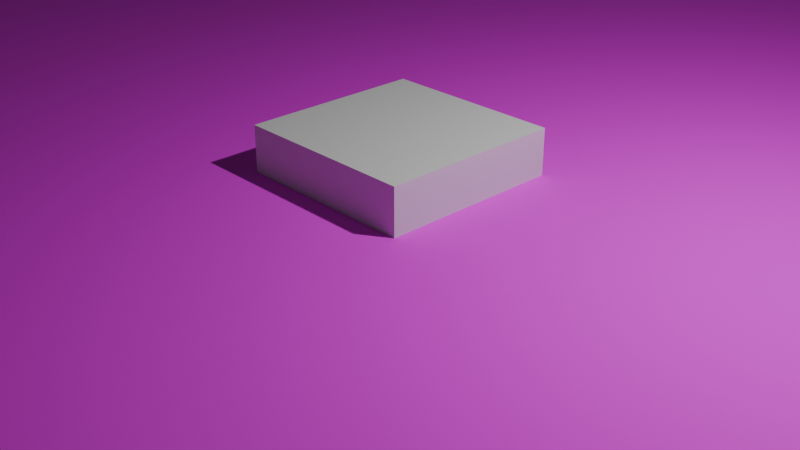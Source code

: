 # Source: grass.blend  (saved by Blender 5.1.30; exported with 4.5.12 LTS)
import bpy
from mathutils import Matrix  # noqa: F401  (used for matrix-valued properties, if any)

bpy.ops.wm.read_factory_settings(use_empty=True)
scene = bpy.context.scene
scene.name = 'Scene'

# ---- collections
col_collection = bpy.data.collections.new('Collection'); scene.collection.children.link(col_collection)

# ---- images (referenced by path relative to the original .blend; pixels are not part of the script)
import os
ASSET_DIR = os.environ.get("B2B_ASSET_DIR", "")  # directory of the original .blend (textures are referenced by path, not embedded)
HERE = os.path.dirname(os.path.abspath(__file__))  # packed textures are extracted next to this script under _unpacked/

def load_image(name, relpath, width, height, colorspace="sRGB"):
    """Load a texture the original file referenced (path relative to the .blend, or extracted next to this script)."""
    p = next((c for c in (os.path.join(HERE, relpath), os.path.join(ASSET_DIR, relpath)) if relpath and os.path.exists(c)), "")
    if p:
        img = bpy.data.images.load(p, check_existing=True)
        img.name = name
    else:  # same state as the original file: an image datablock whose file is absent (Cycles renders it pink)
        img = bpy.data.images.new(name, width, height)
        img.source = "FILE"
        img.filepath = "//" + (relpath or name)
    img.colorspace_settings.name = colorspace
    return img
img_grass_png = load_image('grass.png', 'grass.png', 1024, 1024, 'sRGB')

# ---- materials (node trees are filled in below, after node groups)
mat_material = bpy.data.materials.new('Material')
mat_material.alpha_threshold = 0.0
mat_material.use_backface_culling_lightprobe_volume = False
mat_material.roughness = 0.5
mat_material.line_color = (0.0, 0.0, 0.0, 1.0)
mat_grassmaterial = bpy.data.materials.new('GrassMaterial')

# ---- material node trees
mat_material.use_nodes = True; mat_material.node_tree.nodes.clear()
_N = mat_material.node_tree.nodes; _L = mat_material.node_tree.links
n0 = _N.new('ShaderNodeOutputMaterial'); n0.name = 'Material Output'; n0.location = (200, 100)
n1 = _N.new('ShaderNodeBsdfPrincipled'); n1.name = 'Principled BSDF'; n1.location = (-200, 100)
_L.new(n1.outputs[0], n0.inputs[0])
n0.is_active_output = True
mat_grassmaterial.use_nodes = True; mat_grassmaterial.node_tree.nodes.clear()
_N = mat_grassmaterial.node_tree.nodes; _L = mat_grassmaterial.node_tree.links
n0 = _N.new('ShaderNodeTexCoord'); n0.name = 'Texture Coordinate'; n0.location = (-500, 0)
n1 = _N.new('ShaderNodeTexImage'); n1.name = 'Image Texture'; n1.location = (-250, 0)
n1.image = img_grass_png
n2 = _N.new('ShaderNodeBsdfPrincipled'); n2.name = 'Principled BSDF'; n2.location = (50, 0)
n2.inputs[2].default_value = 0.9
n3 = _N.new('ShaderNodeOutputMaterial'); n3.name = 'Material Output'; n3.location = (350, 0)
_L.new(n0.outputs[2], n1.inputs[0])
_L.new(n1.outputs[0], n2.inputs[0])
_L.new(n2.outputs[0], n3.inputs[0])
n3.is_active_output = True

# ---- world
world_world = bpy.data.worlds.new('World'); scene.world = world_world
world_world.use_nodes = True; world_world.node_tree.nodes.clear()
_N = world_world.node_tree.nodes; _L = world_world.node_tree.links
n0 = _N.new('ShaderNodeOutputWorld'); n0.name = 'World Output'; n0.location = (200, 100)
n1 = _N.new('ShaderNodeBackground'); n1.name = 'Background'; n1.location = (-200, 100)
n1.inputs[0].default_value = (0.05088, 0.05088, 0.05088, 1.0)
_L.new(n1.outputs[0], n0.inputs[0])
n0.is_active_output = True
world_world.color = (0.05088, 0.05088, 0.05088)
world_world.sun_shadow_jitter_overblur = 0.0

# ---- cameras
cam_camera = bpy.data.cameras.new('Camera')
cam_camera.clip_end = 100.0
cam_camera.ortho_scale = 7.314

# ---- lights
light_light = bpy.data.lights.new('Light', 'POINT')
light_light.energy = 1000.0
light_light.shadow_soft_size = 0.1

# ---- meshes
me_cube = bpy.data.meshes.new('Cube')
me_cube.from_pydata([(1.0, 1.0, 1.0), (1.0, 1.0, -1.0), (1.0, -1.0, 1.0), (1.0, -1.0, -1.0), (-1.0, 1.0, 1.0), (-1.0, 1.0, -1.0), (-1.0, -1.0, 1.0), (-1.0, -1.0, -1.0)], [], [(0, 4, 6, 2), (3, 2, 6, 7), (7, 6, 4, 5), (5, 1, 3, 7), (1, 0, 2, 3), (5, 4, 0, 1)])
_uv = me_cube.uv_layers.new(name='UVMap')
_uv.uv.foreach_set('vector', [0.625, 0.5, 0.875, 0.5, 0.875, 0.75, 0.625, 0.75, 0.375, 0.75, 0.625, 0.75, 0.625, 1.0, 0.375, 1.0, 0.375, 0.0, 0.625, 0.0, 0.625, 0.25, 0.375, 0.25, 0.125, 0.5, 0.375, 0.5, 0.375, 0.75, 0.125, 0.75, 0.375, 0.5, 0.625, 0.5, 0.625, 0.75, 0.375, 0.75, 0.375, 0.25, 0.625, 0.25, 0.625, 0.5, 0.375, 0.5])
me_cube.materials.append(mat_material)
me_cube.use_mirror_vertex_groups = False
me_cube.update()
me_cube_001 = bpy.data.meshes.new('Cube.001')
me_cube_001.from_pydata([(-60.0, -30.0, -0.5), (-60.0, -30.0, 0.5), (-60.0, 30.0, -0.5), (-60.0, 30.0, 0.5), (60.0, -30.0, -0.5), (60.0, -30.0, 0.5), (60.0, 30.0, -0.5), (60.0, 30.0, 0.5)], [], [(0, 1, 3, 2), (2, 3, 7, 6), (6, 7, 5, 4), (4, 5, 1, 0), (2, 6, 4, 0), (7, 3, 1, 5)])
_uv = me_cube_001.uv_layers.new(name='UVMap')
_uv.uv.foreach_set('vector', [0.375, 0.0, 0.625, 0.0, 0.625, 0.25, 0.375, 0.25, 0.375, 0.25, 0.625, 0.25, 0.625, 0.5, 0.375, 0.5, 0.375, 0.5, 0.625, 0.5, 0.625, 0.75, 0.375, 0.75, 0.375, 0.75, 0.625, 0.75, 0.625, 1.0, 0.375, 1.0, 0.125, 0.5, 0.375, 0.5, 0.375, 0.75, 0.125, 0.75, 0.625, 0.5, 0.875, 0.5, 0.875, 0.75, 0.625, 0.75])
me_cube_001.materials.append(mat_grassmaterial)
me_cube_001.update()

# ---- objects
ob_cube = bpy.data.objects.new('Cube', me_cube)
ob_light = bpy.data.objects.new('Light', light_light)
ob_camera = bpy.data.objects.new('Camera', cam_camera)
ob_floor = bpy.data.objects.new('Floor', me_cube_001)

# ---- transforms, parenting, visibility, modifiers, constraints
ob_cube.location = (0.0, 0.0, 0.0)
ob_cube.lock_rotations_4d = False
ob_cube.empty_display_type = 'ARROWS'
ob_cube.lineart.crease_threshold = 0.0
ob_light.location = (4.076, 1.005, 5.904)
ob_light.rotation_euler = (0.6503, 0.05522, 1.866)
ob_light.lock_rotations_4d = False
ob_light.empty_display_type = 'ARROWS'
ob_light.color = (0.0, 0.0, 0.0, 0.0)
ob_light.lineart.crease_threshold = 0.0
ob_camera.location = (7.359, -6.926, 4.958)
ob_camera.rotation_euler = (1.109, 0.0, 0.8149)
ob_camera.lock_rotations_4d = False
ob_camera.empty_display_type = 'ARROWS'
ob_camera.color = (0.0, 0.0, 0.0, 0.0)
ob_camera.display_type = 'WIRE'
ob_camera.lineart.crease_threshold = 0.0
ob_floor.location = (0.0, 0.0, 0.0)

# ---- collection membership
col_collection.objects.link(ob_cube)
col_collection.objects.link(ob_light)
col_collection.objects.link(ob_camera)
col_collection.objects.link(ob_floor)

# ---- scene / render settings (as saved in the file)
scene.camera = ob_camera
scene.frame_start = 1; scene.frame_end = 250; scene.frame_set(1)
scene.render.engine = 'BLENDER_EEVEE_NEXT'
scene.render.bake_bias = 0.0
scene.render.bake_samples = 0
scene.cycles.sampling_pattern = 'TABULATED_SOBOL'
scene.eevee.use_volume_custom_range = False
bpy.context.view_layer.update()
